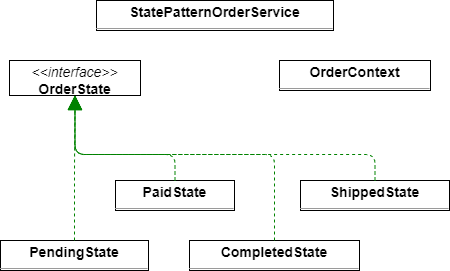

The diagram above was exported from draw.io. Its source (the exported page's mxGraphModel, read from the mxfile embedded in the PNG):
<mxGraphModel dx="1525" dy="1220" grid="1" gridSize="10" guides="1" tooltips="1" connect="1" arrows="1" fold="1" page="0" pageScale="1" pageWidth="827" pageHeight="1169" background="none" math="0" shadow="0">
  <root>
    <mxCell id="0" />
    <mxCell id="1" parent="0" />
    <mxCell id="node4" value="&lt;p style=&quot;margin:0px;margin-top:4px;text-align:center;&quot;&gt;&lt;b&gt;CompletedState&lt;/b&gt;&lt;/p&gt;&lt;hr size=&quot;1&quot;/&gt;" style="verticalAlign=top;align=left;overflow=fill;fontSize=14;fontFamily=Helvetica;html=1;rounded=0;shadow=0;comic=0;labelBackgroundColor=none;strokeWidth=1;" parent="1" vertex="1">
      <mxGeometry x="70" y="226" width="170" height="30" as="geometry" />
    </mxCell>
    <mxCell id="node1" value="&lt;p style=&quot;margin:0px;margin-top:4px;text-align:center;&quot;&gt;&lt;b&gt;OrderContext&lt;/b&gt;&lt;/p&gt;&lt;hr size=&quot;1&quot;/&gt;" style="verticalAlign=top;align=left;overflow=fill;fontSize=14;fontFamily=Helvetica;html=1;rounded=0;shadow=0;comic=0;labelBackgroundColor=none;strokeWidth=1;" parent="1" vertex="1">
      <mxGeometry x="160" y="46" width="151" height="30" as="geometry" />
    </mxCell>
    <mxCell id="node5" value="&lt;p style=&quot;margin:0px;margin-top:4px;text-align:center;&quot;&gt;&lt;i&gt;&amp;lt;&amp;lt;interface&amp;gt;&amp;gt;&lt;/i&gt;&lt;br/&gt;&lt;b&gt;OrderState&lt;/b&gt;&lt;/p&gt;&lt;hr size=&quot;1&quot;/&gt;" style="verticalAlign=top;align=left;overflow=fill;fontSize=14;fontFamily=Helvetica;html=1;rounded=0;shadow=0;comic=0;labelBackgroundColor=none;strokeWidth=1;" parent="1" vertex="1">
      <mxGeometry x="-110" y="46" width="131" height="35" as="geometry" />
    </mxCell>
    <mxCell id="node2" value="&lt;p style=&quot;margin:0px;margin-top:4px;text-align:center;&quot;&gt;&lt;b&gt;PaidState&lt;/b&gt;&lt;/p&gt;&lt;hr size=&quot;1&quot;/&gt;" style="verticalAlign=top;align=left;overflow=fill;fontSize=14;fontFamily=Helvetica;html=1;rounded=0;shadow=0;comic=0;labelBackgroundColor=none;strokeWidth=1;" parent="1" vertex="1">
      <mxGeometry x="-4" y="166" width="119" height="30" as="geometry" />
    </mxCell>
    <mxCell id="node0" value="&lt;p style=&quot;margin:0px;margin-top:4px;text-align:center;&quot;&gt;&lt;b&gt;PendingState&lt;/b&gt;&lt;/p&gt;&lt;hr size=&quot;1&quot;/&gt;" style="verticalAlign=top;align=left;overflow=fill;fontSize=14;fontFamily=Helvetica;html=1;rounded=0;shadow=0;comic=0;labelBackgroundColor=none;strokeWidth=1;" parent="1" vertex="1">
      <mxGeometry x="-119" y="226" width="148" height="30" as="geometry" />
    </mxCell>
    <mxCell id="node6" value="&lt;p style=&quot;margin:0px;margin-top:4px;text-align:center;&quot;&gt;&lt;b&gt;ShippedState&lt;/b&gt;&lt;/p&gt;&lt;hr size=&quot;1&quot;/&gt;" style="verticalAlign=top;align=left;overflow=fill;fontSize=14;fontFamily=Helvetica;html=1;rounded=0;shadow=0;comic=0;labelBackgroundColor=none;strokeWidth=1;" parent="1" vertex="1">
      <mxGeometry x="181" y="166" width="149" height="30" as="geometry" />
    </mxCell>
    <mxCell id="node3" value="&lt;p style=&quot;margin:0px;margin-top:4px;text-align:center;&quot;&gt;&lt;b&gt;StatePatternOrderService&lt;/b&gt;&lt;/p&gt;&lt;hr size=&quot;1&quot;/&gt;" style="verticalAlign=top;align=left;overflow=fill;fontSize=14;fontFamily=Helvetica;html=1;rounded=0;shadow=0;comic=0;labelBackgroundColor=none;strokeWidth=1;" parent="1" vertex="1">
      <mxGeometry x="-23" y="-14" width="237" height="30" as="geometry" />
    </mxCell>
    <mxCell id="edge0" value="" style="html=1;rounded=1;edgeStyle=orthogonalEdgeStyle;dashed=1;startArrow=none;endArrow=block;endSize=12;strokeColor=#008200;exitX=0.500;exitY=0.001;exitDx=0;exitDy=0;entryX=0.500;entryY=1.001;entryDx=0;entryDy=0;" parent="1" source="node4" target="node5" edge="1">
      <mxGeometry width="50" height="50" relative="1" as="geometry">
        <Array as="points">
          <mxPoint x="155" y="140" />
          <mxPoint x="-45" y="140" />
        </Array>
      </mxGeometry>
    </mxCell>
    <mxCell id="edge3" value="" style="html=1;rounded=1;edgeStyle=orthogonalEdgeStyle;dashed=1;startArrow=none;endArrow=block;endSize=12;strokeColor=#008200;exitX=0.500;exitY=0.001;exitDx=0;exitDy=0;entryX=0.500;entryY=1.001;entryDx=0;entryDy=0;" parent="1" source="node2" target="node5" edge="1">
      <mxGeometry width="50" height="50" relative="1" as="geometry">
        <Array as="points">
          <mxPoint x="55" y="140" />
          <mxPoint x="-45" y="140" />
        </Array>
      </mxGeometry>
    </mxCell>
    <mxCell id="edge2" value="" style="html=1;rounded=1;edgeStyle=orthogonalEdgeStyle;dashed=1;startArrow=none;endArrow=block;endSize=12;strokeColor=#008200;exitX=0.500;exitY=0.001;exitDx=0;exitDy=0;entryX=0.500;entryY=1.001;entryDx=0;entryDy=0;" parent="1" source="node0" target="node5" edge="1">
      <mxGeometry width="50" height="50" relative="1" as="geometry">
        <Array as="points" />
      </mxGeometry>
    </mxCell>
    <mxCell id="edge1" value="" style="html=1;rounded=1;edgeStyle=orthogonalEdgeStyle;dashed=1;startArrow=none;endArrow=block;endSize=12;strokeColor=#008200;exitX=0.500;exitY=0.001;exitDx=0;exitDy=0;entryX=0.500;entryY=1.001;entryDx=0;entryDy=0;" parent="1" source="node6" target="node5" edge="1">
      <mxGeometry width="50" height="50" relative="1" as="geometry">
        <Array as="points">
          <mxPoint x="255" y="140" />
          <mxPoint x="-45" y="140" />
        </Array>
      </mxGeometry>
    </mxCell>
  </root>
</mxGraphModel>